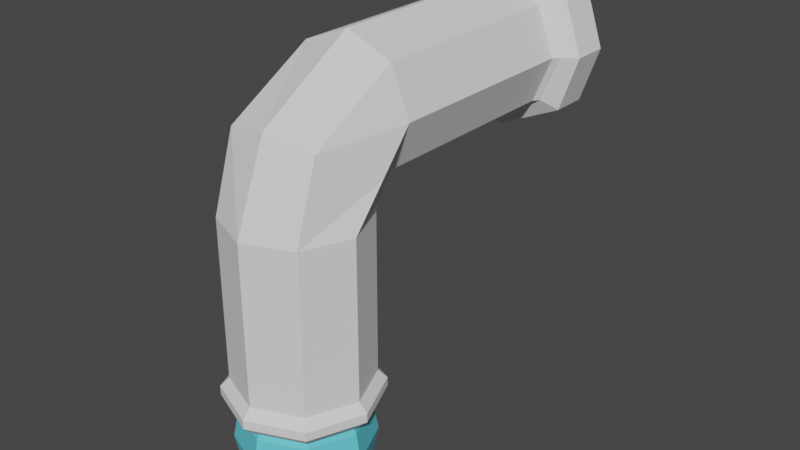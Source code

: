 # Source: tap-water.blend  (saved by Blender 3.6.11; exported with 4.5.12 LTS)
import bpy
from mathutils import Matrix  # noqa: F401  (used for matrix-valued properties, if any)

bpy.ops.wm.read_factory_settings(use_empty=True)
scene = bpy.context.scene
scene.name = 'Scene'

# ---- collections
col_collection = bpy.data.collections.new('Collection'); scene.collection.children.link(col_collection)

# ---- materials (node trees are filled in below, after node groups)
mat_material_001 = bpy.data.materials.new('Material.001')
mat_material_001.use_transparent_shadow = False

# ---- material node trees
mat_material_001.use_nodes = True; mat_material_001.node_tree.nodes.clear()
_N = mat_material_001.node_tree.nodes; _L = mat_material_001.node_tree.links
n0 = _N.new('ShaderNodeBsdfPrincipled'); n0.name = 'Principled BSDF'; n0.location = (10, 300)
n0.distribution = 'GGX'
n0.subsurface_method = 'RANDOM_WALK_SKIN'
n0.inputs[0].default_value = (0.1284, 0.6682, 0.8, 1.0)
n0.inputs[3].default_value = 1.45
n0.inputs[27].default_value = (0.0, 0.0, 0.0, 1.0)
n0.inputs[28].default_value = 1.0
n1 = _N.new('ShaderNodeOutputMaterial'); n1.name = 'Material Output'; n1.location = (300, 300)
_L.new(n0.outputs[0], n1.inputs[0])
n1.is_active_output = True

# ---- world
world_world = bpy.data.worlds.new('World'); scene.world = world_world
world_world.use_nodes = True; world_world.node_tree.nodes.clear()
_N = world_world.node_tree.nodes; _L = world_world.node_tree.links
n0 = _N.new('ShaderNodeOutputWorld'); n0.name = 'World Output'; n0.location = (300, 300)
n1 = _N.new('ShaderNodeBackground'); n1.name = 'Background'; n1.location = (10, 300)
n1.inputs[0].default_value = (0.05088, 0.05088, 0.05088, 1.0)
_L.new(n1.outputs[0], n0.inputs[0])
n0.is_active_output = True
world_world.color = (0.05088, 0.05088, 0.05088)
world_world.use_sun_shadow = False
world_world.sun_shadow_jitter_overblur = 0.0

# ---- meshes
me_cylinder_001 = bpy.data.meshes.new('Cylinder.001')
me_cylinder_001.from_pydata([(0.0, 1.0, 2.18), (0.0, 1.0, 4.578), (0.7071, 0.7071, 2.18), (0.7071, 0.7071, 4.578), (1.0, 0.0, 2.18), (1.0, 0.0, 4.578), (0.7071, -0.7071, 2.18), (0.7071, -0.7071, 4.578), (0.0, -1.0, 2.18), (0.0, -1.0, 4.578), (-1.686e-08, 1.0, 1.78), (0.7071, 0.7071, 1.78), (1.0, 0.0, 1.78), (0.7071, -0.7071, 1.78), (-1.686e-08, -1.0, 1.78), (0.7996, -0.7996, 2.047), (0.7996, -0.7996, 1.913), (1.131, 1.948e-09, 1.913), (1.131, 1.948e-09, 2.047), (-7.192e-09, -1.131, 2.047), (-1.355e-08, -1.131, 1.913), (0.7996, 0.7996, 1.913), (0.7996, 0.7996, 2.047), (-7.192e-09, 1.131, 2.047), (-1.355e-08, 1.131, 1.913), (-1.364e-08, 0.8674, 1.78), (0.6133, 0.6133, 1.78), (0.8674, 0.0, 1.78), (0.6133, -0.6133, 1.78), (-1.364e-08, -0.8674, 1.78), (-4.768e-09, 0.6536, 1.925), (0.4622, 0.4622, 1.925), (0.6536, 1.836e-09, 1.925), (0.4622, -0.4622, 1.925), (-4.768e-09, -0.6536, 1.925), (9.299e-09, 0.3146, 3.149), (0.2224, 0.2224, 3.149), (0.3146, 2.962e-09, 3.149), (0.2224, -0.2224, 3.149), (9.299e-09, -0.3146, 3.149), (0.0, 1.005, 4.753), (0.7071, 1.005, 5.046), (1.0, 1.005, 5.753), (0.7071, 1.005, 6.461), (0.0, 1.005, 6.753), (0.0, 5.176, 6.753), (0.7071, 5.176, 6.461), (1.0, 5.176, 5.753), (0.7071, 5.176, 5.046), (0.7071, -0.3475, 5.696), (0.0, -0.494, 5.842), (0.0, 5.176, 4.753), (0.7071, 0.8563, 4.812), (1.0, 0.5027, 5.166), (0.0, 1.003, 4.666), (0.0, 5.131, 4.661), (0.0, 5.131, 6.846), (0.8341, 5.131, 6.461), (0.8341, 5.131, 5.046), (1.127, 5.131, 5.753), (0.7817, 4.268, 5.046), (0.7817, 4.268, 6.461), (0.0, 4.268, 6.846), (0.0, 4.268, 4.661), (1.075, 4.268, 5.753), (0.7071, 4.181, 5.046), (0.7071, 4.181, 6.461), (0.0, 4.181, 6.753), (0.0, 4.181, 4.753), (1.0, 4.181, 5.753), (-2.98e-08, 4.985, 4.443), (-2.98e-08, 4.985, 7.064), (1.007, 4.985, 6.602), (1.007, 4.985, 4.905), (1.3, 4.985, 5.753), (1.007, 4.414, 4.905), (1.007, 4.414, 6.602), (-2.98e-08, 4.414, 7.064), (-2.98e-08, 4.414, 4.443), (1.3, 4.414, 5.753)], [], [(0, 1, 3, 2), (2, 3, 5, 4), (4, 5, 7, 6), (6, 7, 9, 8), (56, 57, 46, 45), (17, 16, 13, 12), (16, 20, 14, 13), (21, 17, 12, 11), (24, 21, 11, 10), (0, 2, 22, 23), (23, 22, 21, 24), (2, 4, 18, 22), (22, 18, 17, 21), (6, 8, 19, 15), (15, 19, 20, 16), (4, 6, 15, 18), (18, 15, 16, 17), (13, 14, 29, 28), (11, 12, 27, 26), (12, 13, 28, 27), (10, 11, 26, 25), (30, 31, 36, 35), (28, 29, 34, 33), (26, 27, 32, 31), (27, 28, 33, 32), (25, 26, 31, 30), (33, 34, 39, 38), (31, 32, 37, 36), (32, 33, 38, 37), (59, 58, 48, 47), (50, 49, 43, 44), (58, 55, 51, 48), (53, 52, 41, 42), (57, 59, 47, 46), (52, 54, 40, 41), (49, 53, 42, 43), (7, 5, 53, 49), (3, 1, 54, 52), (5, 3, 52, 53), (9, 7, 49, 50), (60, 63, 78, 75), (59, 57, 72, 74), (64, 60, 75, 79), (57, 56, 71, 72), (67, 66, 61, 62), (69, 65, 60, 64), (65, 68, 63, 60), (66, 69, 64, 61), (43, 42, 69, 66), (41, 40, 68, 65), (42, 41, 65, 69), (44, 43, 66, 67), (76, 79, 74, 72), (75, 78, 70, 73), (79, 75, 73, 74), (77, 76, 72, 71), (55, 58, 73, 70), (61, 64, 79, 76), (63, 55, 70, 78), (58, 59, 74, 73), (62, 61, 76, 77), (56, 62, 77, 71), (48, 51, 45, 46, 47), (35, 36, 37, 38, 39)])
_uv = me_cylinder_001.uv_layers.new(name='UVMap')
_uv.uv.foreach_set('vector', [0.4645, 0.5221, 0.4645, 0.1748, 0.5747, 0.1776, 0.5747, 0.525, 0.5747, 0.525, 0.5747, 0.1776, 0.6383, 0.1906, 0.6383, 0.5379, 0.2387, 0.521, 0.2667, 0.1716, 0.3533, 0.1812, 0.3253, 0.5307, 0.3253, 0.5307, 0.3533, 0.1812, 0.4644, 0.1897, 0.4364, 0.5391, 0.2401, 0.5678, 0.3594, 0.62, 0.3399, 0.6196, 0.2387, 0.5803, 0.9805, 0.6237, 0.9337, 0.7407, 0.9156, 0.7272, 0.957, 0.6237, 0.9337, 0.7407, 0.8206, 0.7892, 0.8156, 0.77, 0.9156, 0.7272, 0.9337, 0.5067, 0.9805, 0.6237, 0.957, 0.6237, 0.9156, 0.5202, 0.8426, 0.2653, 0.8426, 0.3899, 0.8207, 0.38, 0.8207, 0.2698, 0.6153, 0.5553, 0.5274, 0.5923, 0.5056, 0.5799, 0.6051, 0.5379, 0.8619, 0.2648, 0.8619, 0.3894, 0.8426, 0.3899, 0.8426, 0.2653, 0.5274, 0.5923, 0.4909, 0.693, 0.4644, 0.6936, 0.5056, 0.5799, 0.8619, 0.3894, 0.8491, 0.4617, 0.8298, 0.4622, 0.8426, 0.3899, 0.5274, 0.7982, 0.6153, 0.8464, 0.6051, 0.8671, 0.5056, 0.8126, 0.6348, 0.6364, 0.6368, 0.7624, 0.6173, 0.7626, 0.6153, 0.6367, 0.4909, 0.693, 0.5274, 0.7982, 0.5056, 0.8126, 0.4644, 0.6936, 0.6368, 0.5379, 0.6348, 0.6364, 0.6153, 0.6367, 0.6173, 0.5382, 0.9156, 0.7272, 0.8156, 0.77, 0.8156, 0.7506, 0.9023, 0.7134, 0.9156, 0.5202, 0.957, 0.6237, 0.9383, 0.6237, 0.9023, 0.534, 0.957, 0.6237, 0.9156, 0.7272, 0.9023, 0.7134, 0.9383, 0.6237, 0.8156, 0.4774, 0.9156, 0.5202, 0.9023, 0.534, 0.8156, 0.4968, 0.1276, 0.8873, 0.08368, 0.9012, 0.08368, 0.7166, 0.1048, 0.7099, 0.9023, 0.7134, 0.8156, 0.7506, 0.821, 0.7193, 0.8864, 0.6913, 0.9951, 0.9952, 0.9053, 1.0, 0.9053, 0.9749, 0.973, 0.9713, 0.9053, 1.0, 0.8156, 0.9952, 0.8377, 0.9713, 0.9053, 0.9749, 0.8156, 0.4968, 0.9023, 0.534, 0.8864, 0.5561, 0.821, 0.5281, 0.1881, 0.8941, 0.1276, 0.8941, 0.135, 0.7099, 0.1641, 0.7099, 0.973, 0.9713, 0.9053, 0.9749, 0.9053, 0.7909, 0.9379, 0.7892, 0.9053, 0.9749, 0.8377, 0.9713, 0.8728, 0.7892, 0.9053, 0.7909, 0.4013, 0.7211, 0.3594, 0.8249, 0.3399, 0.8245, 0.3818, 0.7208, 0.1879, 0.7099, 0.08694, 0.6932, 0.1284, 0.4823, 0.2387, 0.475, 0.3594, 0.8249, 0.2401, 0.8843, 0.2387, 0.87, 0.3399, 0.8245, 0.6229, 0.09528, 0.5701, 0.1407, 0.5655, 0.1037, 0.6074, 0.0, 0.3594, 0.62, 0.4013, 0.7211, 0.3818, 0.7208, 0.3399, 0.6196, 0.5701, 0.1407, 0.4645, 0.162, 0.4644, 0.1492, 0.5655, 0.1037, 0.08694, 0.6932, 3.428e-08, 0.5807, 0.03842, 0.4966, 0.1284, 0.4823, 0.3533, 0.1812, 0.2667, 0.1716, 0.2387, 0.08057, 0.3415, 0.01446, 0.5747, 0.1776, 0.4645, 0.1748, 0.4645, 0.162, 0.5701, 0.1407, 0.6383, 0.1906, 0.5747, 0.1776, 0.5701, 0.1407, 0.6229, 0.09528, 0.4644, 0.1897, 0.3533, 0.1812, 0.3415, 0.01446, 0.4441, 1.516e-08, 0.7151, 0.7752, 0.8156, 0.8294, 0.8054, 0.8605, 0.676, 0.7958, 0.4013, 0.7211, 0.3594, 0.62, 0.3887, 0.6017, 0.4306, 0.7233, 0.6775, 0.6726, 0.7151, 0.7752, 0.676, 0.7958, 0.6383, 0.6725, 0.3594, 0.62, 0.2401, 0.5678, 0.2446, 0.5391, 0.3887, 0.6017, 0.2003, 0.0143, 0.09003, 0.02165, 0.07968, 0.009298, 0.2063, -4.67e-08, 0.6931, 0.6728, 0.7308, 0.7754, 0.7151, 0.7752, 0.6775, 0.6726, 0.7528, 0.01265, 0.6418, 0.01265, 0.6383, 2.79e-08, 0.7633, 3.337e-08, 0.7308, 0.5686, 0.6931, 0.6728, 0.6775, 0.6726, 0.7151, 0.5684, 0.1284, 0.4823, 0.03842, 0.4966, 8.189e-09, 0.03586, 0.09003, 0.02165, 0.7528, 0.4774, 0.6418, 0.4774, 0.6418, 0.01265, 0.7528, 0.01265, 0.8207, 0.4774, 0.7528, 0.4774, 0.7528, 0.01265, 0.8207, 0.01265, 0.2387, 0.475, 0.1284, 0.4823, 0.09003, 0.02165, 0.2003, 0.0143, 0.904, 0.1628, 0.9099, 0.2648, 0.8267, 0.2627, 0.8207, 0.1608, 0.08368, 0.7831, 0.08368, 0.9429, 0.0, 0.9429, 0.0, 0.7831, 0.08368, 0.7099, 0.08368, 0.7831, 0.0, 0.7831, 0.0, 0.7099, 0.9099, 0.002035, 0.904, 0.1628, 0.8207, 0.1608, 0.8267, -2.811e-09, 0.2401, 0.8843, 0.3594, 0.8249, 0.3887, 0.8475, 0.2446, 0.9188, 0.7151, 0.5684, 0.6775, 0.6726, 0.6383, 0.6725, 0.676, 0.5476, 0.4306, 0.6654, 0.4306, 0.5391, 0.4622, 0.5604, 0.4622, 0.6441, 0.3594, 0.8249, 0.4013, 0.7211, 0.4306, 0.7233, 0.3887, 0.8475, 0.8156, 0.51, 0.7151, 0.5684, 0.676, 0.5476, 0.8054, 0.4774, 0.4622, 0.6654, 0.4622, 0.7917, 0.4306, 0.7704, 0.4306, 0.6868, 0.3399, 0.8245, 0.2387, 0.87, 0.2387, 0.5803, 0.3399, 0.6196, 0.3818, 0.7208, 0.1881, 0.7099, 0.2196, 0.7233, 0.2326, 0.7559, 0.2196, 0.7884, 0.1881, 0.8019])
me_cylinder_001.materials.append(None)
me_cylinder_001.update()
me_sphere = bpy.data.meshes.new('Sphere')
me_sphere.from_pydata([(0.2639, 0.3119, 1.193), (0.5044, 0.5139, 0.7828), (0.6548, 0.6559, 0.405), (0.7078, 0.7081, 0.008732), (0.6536, 0.6538, -0.3782), (0.5002, 0.5003, -0.7043), (0.2707, 0.2709, -0.9217), (0.3621, 0.0425, 1.278), (0.735, 0.024, 0.8154), (0.9296, 0.005409, 0.4105), (1.001, 0.001669, 0.01001), (0.9244, 0.0007158, -0.3778), (0.7074, 0.0004014, -0.7041), (0.3829, 0.0002819, -0.9217), (0.2486, -0.1961, 1.324), (0.5282, -0.4614, 0.8314), (0.6591, -0.6463, 0.4132), (0.7086, -0.7051, 0.01069), (0.6538, -0.6525, -0.3776), (0.5003, -0.4996, -0.7041), (0.2708, -0.2703, -0.9216), (0.01426, -0.247, 1.309), (0.004162, -0.6781, 0.7969), (0.001741, -0.9184, 0.4085), (0.0007083, -0.9983, 0.009815), (0.0003494, -0.9231, -0.3778), (0.00021, -0.7067, -0.7041), (0.0001514, -0.3824, -0.9217), (-0.2492, -0.1814, 1.256), (-0.4963, -0.482, 0.7829), (-0.6523, -0.6494, 0.4049), (-0.7067, -0.7058, 0.008767), (-0.653, -0.6527, -0.3782), (-0.4998, -0.4996, -0.7043), (-0.2705, -0.2703, -0.9217), (-0.3764, 0.046, 1.193), (-0.7054, 0.01009, 0.7706), (-0.9232, 0.002561, 0.4021), (-0.9997, 0.000961, 0.007924), (-0.9237, 0.0004874, -0.3785), (-0.707, 0.0003149, -0.7044), (-0.3826, 0.0002507, -0.9218), (-0.2427, 0.3196, 1.214), (-0.4977, 0.5093, 0.7771), (-0.6525, 0.6553, 0.4025), (-0.7068, 0.7079, 0.007874), (-0.6531, 0.6537, -0.3786), (-0.4999, 0.5003, -0.7044), (-0.2705, 0.2708, -0.9218), (0.0001294, 0.0002418, -0.998), (0.01449, 0.01989, 1.732), (0.04085, 0.4269, 1.246), (0.002344, 0.7094, 0.801), (0.0007318, 0.9249, 0.4054), (0.0003609, 1.001, 0.008389), (0.0002159, 0.9243, -0.3785), (0.0001542, 0.7074, -0.7044), (0.0001302, 0.3829, -0.9218)], [], [(57, 56, 5, 6), (55, 54, 3, 4), (53, 52, 1, 2), (51, 50, 0), (49, 57, 6), (56, 55, 4, 5), (54, 53, 2, 3), (52, 51, 0, 1), (2, 1, 8, 9), (0, 50, 7), (49, 6, 13), (5, 4, 11, 12), (3, 2, 9, 10), (1, 0, 7, 8), (6, 5, 12, 13), (4, 3, 10, 11), (49, 13, 20), (12, 11, 18, 19), (10, 9, 16, 17), (8, 7, 14, 15), (13, 12, 19, 20), (11, 10, 17, 18), (9, 8, 15, 16), (7, 50, 14), (15, 14, 21, 22), (20, 19, 26, 27), (18, 17, 24, 25), (16, 15, 22, 23), (14, 50, 21), (49, 20, 27), (19, 18, 25, 26), (17, 16, 23, 24), (27, 26, 33, 34), (25, 24, 31, 32), (23, 22, 29, 30), (21, 50, 28), (49, 27, 34), (26, 25, 32, 33), (24, 23, 30, 31), (22, 21, 28, 29), (28, 50, 35), (49, 34, 41), (33, 32, 39, 40), (31, 30, 37, 38), (29, 28, 35, 36), (34, 33, 40, 41), (32, 31, 38, 39), (30, 29, 36, 37), (40, 39, 46, 47), (38, 37, 44, 45), (36, 35, 42, 43), (41, 40, 47, 48), (39, 38, 45, 46), (37, 36, 43, 44), (35, 50, 42), (49, 41, 48), (48, 47, 56, 57), (46, 45, 54, 55), (44, 43, 52, 53), (42, 50, 51), (49, 48, 57), (47, 46, 55, 56), (45, 44, 53, 54), (43, 42, 51, 52)])
_uv = me_sphere.uv_layers.new(name='UVMap')
_uv.uv.foreach_set('vector', [0.8948, 0.7889, 0.9171, 0.8491, 0.7998, 0.8502, 0.8313, 0.7895, 0.5549, 0.3249, 0.5174, 0.2477, 0.6303, 0.2072, 0.6592, 0.2876, 0.3444, 0.6508, 0.4308, 0.6052, 0.4823, 0.6803, 0.4168, 0.746, 0.5364, 0.5616, 0.6665, 0.5156, 0.5588, 0.6049, 0.8647, 0.7142, 0.8948, 0.7889, 0.8313, 0.7895, 0.5784, 0.4013, 0.5549, 0.3249, 0.6592, 0.2876, 0.6581, 0.3727, 0.2825, 0.7095, 0.3444, 0.6508, 0.4168, 0.746, 0.3612, 0.8125, 0.4308, 0.6052, 0.5364, 0.5616, 0.5588, 0.6049, 0.4823, 0.6803, 0.4168, 0.746, 0.4823, 0.6803, 0.5813, 0.7446, 0.5425, 0.8343, 0.5588, 0.6049, 0.6665, 0.5156, 0.6203, 0.6261, 0.8647, 0.7142, 0.8313, 0.7895, 0.7864, 0.7451, 0.3025, 0.9272, 0.3213, 0.8757, 0.4466, 0.9646, 0.3984, 0.9953, 0.3612, 0.8125, 0.4168, 0.746, 0.5425, 0.8343, 0.4969, 0.9087, 0.4823, 0.6803, 0.5588, 0.6049, 0.6203, 0.6261, 0.5813, 0.7446, 0.8313, 0.7895, 0.7998, 0.8502, 0.7169, 0.7681, 0.7864, 0.7451, 0.3213, 0.8757, 0.3612, 0.8125, 0.4969, 0.9087, 0.4466, 0.9646, 0.8647, 0.7142, 0.7864, 0.7451, 0.7864, 0.6816, 0.7169, 0.7681, 0.6665, 0.7797, 0.6665, 0.6265, 0.7169, 0.6508, 0.4969, 0.9087, 0.5425, 0.8343, 0.6471, 0.8644, 0.61, 0.9417, 0.5813, 0.7446, 0.6203, 0.6261, 0.6635, 0.6282, 0.6607, 0.7641, 0.7864, 0.7451, 0.7169, 0.7681, 0.7169, 0.6508, 0.7864, 0.6816, 0.4466, 0.9646, 0.4969, 0.9087, 0.61, 0.9417, 0.5511, 0.9953, 0.5425, 0.8343, 0.5813, 0.7446, 0.6607, 0.7641, 0.6471, 0.8644, 0.6203, 0.6261, 0.6665, 0.5156, 0.6635, 0.6282, 0.666, 0.2347, 0.6961, 0.1063, 0.7479, 0.1038, 0.7896, 0.2358, 0.7864, 0.6816, 0.7169, 0.6508, 0.7998, 0.5671, 0.8313, 0.6363, 0.6718, 0.499, 0.6592, 0.4251, 0.8255, 0.4173, 0.8254, 0.4917, 0.6592, 0.3371, 0.666, 0.2347, 0.7896, 0.2358, 0.8137, 0.3307, 0.6961, 0.1063, 0.7218, 2.406e-08, 0.7479, 0.1038, 0.8647, 0.7142, 0.7864, 0.6816, 0.8313, 0.6363, 0.7169, 0.6508, 0.6665, 0.6265, 0.7749, 0.5171, 0.7998, 0.5671, 0.6592, 0.4251, 0.6592, 0.3371, 0.8137, 0.3307, 0.8255, 0.4173, 0.8313, 0.6363, 0.7998, 0.5671, 0.9171, 0.566, 0.8948, 0.6357, 0.8254, 0.4917, 0.8255, 0.4173, 0.9477, 0.3718, 0.9382, 0.4495, 0.8137, 0.3307, 0.7896, 0.2358, 0.8771, 0.207, 0.9268, 0.2892, 0.7479, 0.1038, 0.7218, 2.406e-08, 0.7974, 0.1004, 0.8647, 0.7142, 0.8313, 0.6363, 0.8948, 0.6357, 0.7998, 0.5671, 0.7749, 0.5171, 0.9281, 0.5156, 0.9171, 0.566, 0.8255, 0.4173, 0.8137, 0.3307, 0.9268, 0.2892, 0.9477, 0.3718, 0.7896, 0.2358, 0.7479, 0.1038, 0.7974, 0.1004, 0.8771, 0.207, 0.0125, 0.1225, 0.004324, -6.391e-09, 0.07078, 0.125, 0.8647, 0.7142, 0.8948, 0.6357, 0.9397, 0.6802, 0.06503, 0.5487, 0.0353, 0.5023, 0.1855, 0.4686, 0.18, 0.5229, 0.01249, 0.4316, 1.05e-08, 0.3458, 0.1501, 0.3127, 0.175, 0.3952, 6.676e-09, 0.2507, 0.0125, 0.1225, 0.07078, 0.125, 0.1142, 0.228, 0.8948, 0.6357, 0.9171, 0.566, 1.0, 0.6481, 0.9397, 0.6802, 0.0353, 0.5023, 0.01249, 0.4316, 0.175, 0.3952, 0.1855, 0.4686, 1.05e-08, 0.3458, 6.676e-09, 0.2507, 0.1142, 0.228, 0.1501, 0.3127, 0.4121, 0.5156, 0.3378, 0.4743, 0.4218, 0.4023, 0.4765, 0.4605, 0.175, 0.3952, 0.1501, 0.3127, 0.2493, 0.2522, 0.2825, 0.3298, 0.1142, 0.228, 0.07078, 0.125, 0.1095, 0.09444, 0.1897, 0.1804, 0.9397, 0.6802, 1.0, 0.6481, 1.0, 0.7654, 0.9397, 0.7436, 0.3378, 0.4743, 0.2825, 0.4094, 0.3734, 0.3315, 0.4218, 0.4023, 0.1501, 0.3127, 0.1142, 0.228, 0.1897, 0.1804, 0.2493, 0.2522, 0.07078, 0.125, 0.004324, -6.391e-09, 0.1095, 0.09444, 0.8647, 0.7142, 0.9397, 0.6802, 0.9397, 0.7436, 0.5292, 0.4975, 0.4765, 0.4605, 0.5784, 0.4013, 0.5844, 0.4655, 0.4218, 0.4023, 0.3734, 0.3315, 0.5174, 0.2477, 0.5549, 0.3249, 0.338, 0.2576, 0.3181, 0.1855, 0.4171, 0.1224, 0.4708, 0.1798, 0.3074, 0.09631, 0.2825, -2.626e-08, 0.3612, 0.05753, 0.8647, 0.7142, 0.9397, 0.7436, 0.8948, 0.7889, 0.4765, 0.4605, 0.4218, 0.4023, 0.5549, 0.3249, 0.5784, 0.4013, 0.3734, 0.3315, 0.338, 0.2576, 0.4708, 0.1798, 0.5174, 0.2477, 0.3181, 0.1855, 0.3074, 0.09631, 0.3612, 0.05753, 0.4171, 0.1224])
me_sphere.materials.append(mat_material_001)
me_sphere.update()

# ---- objects
ob_tap = bpy.data.objects.new('tap', me_cylinder_001)
ob_drop = bpy.data.objects.new('drop', me_sphere)

# ---- transforms, parenting, visibility, modifiers, constraints
ob_tap.location = (0.0, 0.0, -1.201)
_m = ob_tap.modifiers.new('Mirror', 'MIRROR')
ob_drop.location = (0.0, 0.0, 0.0)

# ---- collection membership
col_collection.objects.link(ob_tap)
col_collection.objects.link(ob_drop)

# ---- scene / render settings (as saved in the file)
scene.frame_start = 1; scene.frame_end = 250; scene.frame_set(1)
scene.render.engine = 'BLENDER_EEVEE_NEXT'
scene.cycles.sampling_pattern = 'TABULATED_SOBOL'
scene.view_settings.view_transform = 'Filmic'
bpy.context.view_layer.update()

# ---- added for rendering (the .blend has no active camera and no usable light): camera, sun
cam_auto = bpy.data.cameras.new('AutoCamera')
cam_auto.lens = 50.0
cam_auto.sensor_width = 36.0
cam_auto.clip_end = 1000.0
ob_auto_camera = bpy.data.objects.new('AutoCamera', cam_auto)
scene.collection.objects.link(ob_auto_camera)
ob_auto_camera.location = (8.95155, -8.71947, 9.59384)
ob_auto_camera.rotation_euler = (1.09748, -7.21219e-08, 0.694738)
scene.camera = ob_auto_camera
light_auto_sun = bpy.data.lights.new('AutoSun', 'SUN')
light_auto_sun.energy = 3.0
light_auto_sun.angle = 0.0523599
ob_auto_sun = bpy.data.objects.new('AutoSun', light_auto_sun)
scene.collection.objects.link(ob_auto_sun)
ob_auto_sun.rotation_euler = (0.872665, 0.174533, 0.523599)
bpy.context.view_layer.update()
